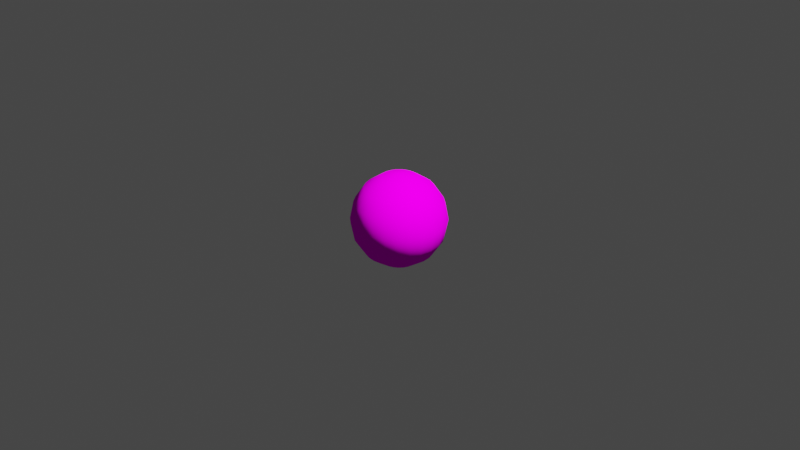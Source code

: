 # Source: golfball.blend  (saved by Blender 2.80.75; exported with 4.5.12 LTS)
import bpy
from mathutils import Matrix  # noqa: F401  (used for matrix-valued properties, if any)

bpy.ops.wm.read_factory_settings(use_empty=True)
scene = bpy.context.scene
scene.name = 'Scene'

# ---- collections
col_collection = bpy.data.collections.new('Collection'); scene.collection.children.link(col_collection)

# ---- images (referenced by path relative to the original .blend; pixels are not part of the script)
import os
ASSET_DIR = os.environ.get("B2B_ASSET_DIR", "")  # directory of the original .blend (textures are referenced by path, not embedded)
HERE = os.path.dirname(os.path.abspath(__file__))  # packed textures are extracted next to this script under _unpacked/

def load_image(name, relpath, width, height, colorspace="sRGB"):
    """Load a texture the original file referenced (path relative to the .blend, or extracted next to this script)."""
    p = next((c for c in (os.path.join(HERE, relpath), os.path.join(ASSET_DIR, relpath)) if relpath and os.path.exists(c)), "")
    if p:
        img = bpy.data.images.load(p, check_existing=True)
        img.name = name
    else:  # same state as the original file: an image datablock whose file is absent (Cycles renders it pink)
        img = bpy.data.images.new(name, width, height)
        img.source = "FILE"
        img.filepath = "//" + (relpath or name)
    img.colorspace_settings.name = colorspace
    return img
img_golfballdimples_jpg = load_image('golfballdimples.jpg', 'golfballdimples.jpg', 1024, 1024, 'sRGB')

# ---- materials (node trees are filled in below, after node groups)
mat_ball = bpy.data.materials.new('ball')
mat_ball.alpha_threshold = 0.5069
mat_ball.use_backface_culling = True
mat_ball.roughness = 0.0
mat_ball.metallic = 0.6045

# ---- material node trees
mat_ball.use_nodes = True; mat_ball.node_tree.nodes.clear()
_N = mat_ball.node_tree.nodes; _L = mat_ball.node_tree.links
n0 = _N.new('ShaderNodeOutputMaterial'); n0.name = 'Material Output'; n0.location = (358, 300)
n0.target = 'CYCLES'
n1 = _N.new('ShaderNodeBsdfDiffuse'); n1.name = 'Diffuse BSDF'; n1.location = (64, 251)
n2 = _N.new('ShaderNodeTexImage'); n2.name = 'Image Texture'; n2.location = (-318, 220)
n2.image = img_golfballdimples_jpg
n3 = _N.new('ShaderNodeOutputMaterial'); n3.name = 'Material Output.001'; n3.location = (0, 0)
n3.target = 'EEVEE'
n4 = _N.new('ShaderNodeMixShader'); n4.name = 'Mix Shader'; n4.location = (0, 0)
n4.label = 'Disable Shadow'
n4.hide = True
n5 = _N.new('ShaderNodeLightPath'); n5.name = 'Light Path'; n5.location = (0, 0)
n5.hide = True
n6 = _N.new('ShaderNodeBsdfTransparent'); n6.name = 'Transparent BSDF'; n6.location = (0, 0)
n6.hide = True
_L.new(n1.outputs[0], n0.inputs[0])
_L.new(n2.outputs[0], n1.inputs[0])
_L.new(n1.outputs[0], n4.inputs[1])
_L.new(n4.outputs[0], n3.inputs[0])
_L.new(n5.outputs[1], n4.inputs[0])
_L.new(n6.outputs[0], n4.inputs[2])
n0.is_active_output = True

# ---- world
world_world = bpy.data.worlds.new('World'); scene.world = world_world
world_world.use_nodes = True; world_world.node_tree.nodes.clear()
_N = world_world.node_tree.nodes; _L = world_world.node_tree.links
n0 = _N.new('ShaderNodeOutputWorld'); n0.name = 'World Output'; n0.location = (300, 300)
n1 = _N.new('ShaderNodeBackground'); n1.name = 'Background'; n1.location = (10, 300)
n1.inputs[0].default_value = (0.05088, 0.05088, 0.05088, 1.0)
_L.new(n1.outputs[0], n0.inputs[0])
n0.is_active_output = True
world_world.color = (0.05088, 0.05088, 0.05088)
world_world.use_sun_shadow = False
world_world.sun_shadow_jitter_overblur = 0.0

# ---- cameras
cam_camera = bpy.data.cameras.new('Camera')
cam_camera.clip_end = 100.0
cam_camera.ortho_scale = 7.314

# ---- lights
light_light = bpy.data.lights.new('Light', 'POINT')
light_light.transmission_factor = 0.0
light_light.energy = 1000.0
light_light.shadow_soft_size = 0.1
light_light.shadow_maximum_resolution = 0.006
light_light.use_absolute_resolution = True

# ---- meshes
me_sphere_001 = bpy.data.meshes.new('Sphere.001')
me_sphere_001.from_pydata([(0.0, 0.1913, 0.4619), (0.0, 0.4619, 0.1913), (0.0, 0.5, -2.186e-08), (0.0, 0.4619, -0.1913), (0.04952, 0.1848, 0.4619), (0.09151, 0.3415, 0.3536), (0.1196, 0.4462, 0.1913), (0.1294, 0.483, -2.186e-08), (0.1196, 0.4462, -0.1913), (0.09151, 0.3415, -0.3536), (0.04952, 0.1848, -0.4619), (0.09567, 0.1657, 0.4619), (0.1768, 0.3062, 0.3536), (0.231, 0.4001, 0.1913), (0.25, 0.433, -2.186e-08), (0.231, 0.4001, -0.1913), (0.1768, 0.3062, -0.3536), (0.09567, 0.1657, -0.4619), (0.1353, 0.1353, 0.4619), (0.25, 0.25, 0.3536), (0.3266, 0.3266, 0.1913), (0.3536, 0.3536, -2.186e-08), (0.3266, 0.3266, -0.1913), (0.25, 0.25, -0.3536), (0.1353, 0.1353, -0.4619), (0.1657, 0.09567, 0.4619), (0.3062, 0.1768, 0.3536), (0.4001, 0.231, 0.1913), (0.433, 0.25, -2.186e-08), (0.4001, 0.231, -0.1913), (0.3062, 0.1768, -0.3536), (0.1657, 0.09567, -0.4619), (0.1848, 0.04952, 0.4619), (0.3415, 0.09151, 0.3536), (0.4462, 0.1196, 0.1913), (0.483, 0.1294, -2.186e-08), (0.4462, 0.1196, -0.1913), (0.3415, 0.09151, -0.3536), (0.1848, 0.04952, -0.4619), (0.1913, 5.1e-08, 0.4619), (0.3536, 6.963e-08, 0.3536), (0.4619, 7.708e-08, 0.1913), (0.5, 7.708e-08, -2.186e-08), (0.4619, 7.708e-08, -0.1913), (0.3536, 6.963e-08, -0.3536), (0.1913, 6.59e-08, -0.4619), (0.1848, -0.04952, 0.4619), (0.3415, -0.09151, 0.3536), (0.4462, -0.1196, 0.1913), (0.483, -0.1294, -2.186e-08), (0.4462, -0.1196, -0.1913), (0.3415, -0.09151, -0.3536), (0.1848, -0.04952, -0.4619), (0.1657, -0.09567, 0.4619), (0.3062, -0.1768, 0.3536), (0.4001, -0.231, 0.1913), (0.433, -0.25, -2.186e-08), (0.4001, -0.231, -0.1913), (0.3062, -0.1768, -0.3536), (0.1657, -0.09567, -0.4619), (0.1353, -0.1353, 0.4619), (0.25, -0.25, 0.3536), (0.3266, -0.3266, 0.1913), (0.3536, -0.3536, -2.186e-08), (0.3266, -0.3266, -0.1913), (0.25, -0.25, -0.3536), (0.1353, -0.1353, -0.4619), (0.09567, -0.1657, 0.4619), (0.1768, -0.3062, 0.3536), (0.231, -0.4001, 0.1913), (0.25, -0.433, -2.186e-08), (0.231, -0.4001, -0.1913), (0.1768, -0.3062, -0.3536), (0.09567, -0.1657, -0.4619), (0.04952, -0.1848, 0.4619), (0.09151, -0.3415, 0.3536), (0.1196, -0.4462, 0.1913), (0.1294, -0.483, -2.186e-08), (0.1196, -0.4462, -0.1913), (0.09151, -0.3415, -0.3536), (0.04952, -0.1848, -0.4619), (-3.444e-08, -0.1913, 0.4619), (-2.699e-08, -0.3536, 0.3536), (-4.934e-08, -0.4619, 0.1913), (-6.424e-08, -0.5, -2.186e-08), (-4.934e-08, -0.4619, -0.1913), (-2.699e-08, -0.3536, -0.3536), (-2.327e-08, -0.1913, -0.4619), (-0.04952, -0.1848, 0.4619), (-0.09151, -0.3415, 0.3536), (-0.1196, -0.4462, 0.1913), (-0.1294, -0.483, -2.186e-08), (-0.1196, -0.4462, -0.1913), (-0.09151, -0.3415, -0.3536), (-0.04952, -0.1848, -0.4619), (0.0, 7.55e-08, -0.5), (-0.09567, -0.1657, 0.4619), (-0.1768, -0.3062, 0.3536), (-0.231, -0.4001, 0.1913), (-0.25, -0.433, -2.186e-08), (-0.231, -0.4001, -0.1913), (-0.1768, -0.3062, -0.3536), (-0.09567, -0.1657, -0.4619), (-0.1353, -0.1353, 0.4619), (-0.25, -0.25, 0.3536), (-0.3266, -0.3266, 0.1913), (-0.3536, -0.3536, -2.186e-08), (-0.3266, -0.3266, -0.1913), (-0.25, -0.25, -0.3536), (-0.1353, -0.1353, -0.4619), (-0.1657, -0.09567, 0.4619), (-0.3062, -0.1768, 0.3536), (-0.4001, -0.231, 0.1913), (-0.433, -0.25, -2.186e-08), (-0.4001, -0.231, -0.1913), (-0.3062, -0.1768, -0.3536), (-0.1657, -0.09567, -0.4619), (-0.1848, -0.04952, 0.4619), (-0.3415, -0.09151, 0.3536), (-0.4462, -0.1196, 0.1913), (-0.483, -0.1294, -2.186e-08), (-0.4462, -0.1196, -0.1913), (-0.3415, -0.09151, -0.3536), (-0.1848, -0.04952, -0.4619), (-0.1913, 1.106e-07, 0.4619), (-0.3536, 9.198e-08, 0.3536), (-0.4619, 1.441e-07, 0.1913), (-0.5, 9.198e-08, -2.186e-08), (-0.4619, 1.441e-07, -0.1913), (-0.3536, 9.198e-08, -0.3536), (-0.1913, 7.708e-08, -0.4619), (-0.1848, 0.04952, 0.4619), (-0.3415, 0.09151, 0.3536), (-0.4462, 0.1196, 0.1913), (-0.483, 0.1294, -2.186e-08), (-0.4462, 0.1196, -0.1913), (-0.3415, 0.09151, -0.3536), (-0.1848, 0.04952, -0.4619), (-0.1657, 0.09567, 0.4619), (-0.3062, 0.1768, 0.3536), (-0.4001, 0.231, 0.1913), (-0.433, 0.25, -2.186e-08), (-0.4001, 0.231, -0.1913), (-0.3062, 0.1768, -0.3536), (-0.1657, 0.09567, -0.4619), (-0.1353, 0.1353, 0.4619), (-0.25, 0.25, 0.3536), (-0.3266, 0.3266, 0.1913), (-0.3536, 0.3536, -2.186e-08), (-0.3266, 0.3266, -0.1913), (-0.25, 0.25, -0.3536), (-0.1353, 0.1353, -0.4619), (-0.09567, 0.1657, 0.4619), (-0.1768, 0.3062, 0.3536), (-0.231, 0.4001, 0.1913), (-0.25, 0.433, -2.186e-08), (-0.231, 0.4001, -0.1913), (-0.1768, 0.3062, -0.3536), (-0.09567, 0.1657, -0.4619), (-0.04952, 0.1848, 0.4619), (-0.09151, 0.3415, 0.3536), (-0.1196, 0.4462, 0.1913), (-0.1294, 0.483, -2.186e-08), (-0.1196, 0.4462, -0.1913), (-0.09151, 0.3415, -0.3536), (-0.04952, 0.1848, -0.4619), (-1.776e-15, 3.753e-14, 0.5), (1.771e-08, 0.3536, 0.3536), (1.771e-08, 0.3536, -0.3536), (-9.138e-10, 0.1913, -0.4619)], [], [(168, 3, 8, 9), (2, 1, 6, 7), (167, 0, 4, 5), (169, 168, 9, 10), (3, 2, 7, 8), (1, 167, 5, 6), (0, 166, 4), (95, 169, 10), (10, 9, 16, 17), (8, 7, 14, 15), (6, 5, 12, 13), (4, 166, 11), (95, 10, 17), (9, 8, 15, 16), (7, 6, 13, 14), (5, 4, 11, 12), (13, 12, 19, 20), (11, 166, 18), (95, 17, 24), (16, 15, 22, 23), (14, 13, 20, 21), (12, 11, 18, 19), (17, 16, 23, 24), (15, 14, 21, 22), (95, 24, 31), (23, 22, 29, 30), (21, 20, 27, 28), (19, 18, 25, 26), (24, 23, 30, 31), (22, 21, 28, 29), (20, 19, 26, 27), (18, 166, 25), (26, 25, 32, 33), (31, 30, 37, 38), (29, 28, 35, 36), (27, 26, 33, 34), (25, 166, 32), (95, 31, 38), (30, 29, 36, 37), (28, 27, 34, 35), (38, 37, 44, 45), (36, 35, 42, 43), (34, 33, 40, 41), (32, 166, 39), (95, 38, 45), (37, 36, 43, 44), (35, 34, 41, 42), (33, 32, 39, 40), (39, 166, 46), (95, 45, 52), (44, 43, 50, 51), (42, 41, 48, 49), (40, 39, 46, 47), (45, 44, 51, 52), (43, 42, 49, 50), (41, 40, 47, 48), (51, 50, 57, 58), (49, 48, 55, 56), (47, 46, 53, 54), (52, 51, 58, 59), (50, 49, 56, 57), (48, 47, 54, 55), (46, 166, 53), (95, 52, 59), (59, 58, 65, 66), (57, 56, 63, 64), (55, 54, 61, 62), (53, 166, 60), (95, 59, 66), (58, 57, 64, 65), (56, 55, 62, 63), (54, 53, 60, 61), (64, 63, 70, 71), (62, 61, 68, 69), (60, 166, 67), (95, 66, 73), (65, 64, 71, 72), (63, 62, 69, 70), (61, 60, 67, 68), (66, 65, 72, 73), (95, 73, 80), (72, 71, 78, 79), (70, 69, 76, 77), (68, 67, 74, 75), (73, 72, 79, 80), (71, 70, 77, 78), (69, 68, 75, 76), (67, 166, 74), (77, 76, 83, 84), (75, 74, 81, 82), (80, 79, 86, 87), (78, 77, 84, 85), (76, 75, 82, 83), (74, 166, 81), (95, 80, 87), (79, 78, 85, 86), (87, 86, 93, 94), (85, 84, 91, 92), (83, 82, 89, 90), (81, 166, 88), (95, 87, 94), (86, 85, 92, 93), (84, 83, 90, 91), (82, 81, 88, 89), (90, 89, 97, 98), (88, 166, 96), (95, 94, 102), (93, 92, 100, 101), (91, 90, 98, 99), (89, 88, 96, 97), (94, 93, 101, 102), (92, 91, 99, 100), (95, 102, 109), (101, 100, 107, 108), (99, 98, 105, 106), (97, 96, 103, 104), (102, 101, 108, 109), (100, 99, 106, 107), (98, 97, 104, 105), (96, 166, 103), (104, 103, 110, 111), (109, 108, 115, 116), (107, 106, 113, 114), (105, 104, 111, 112), (103, 166, 110), (95, 109, 116), (108, 107, 114, 115), (106, 105, 112, 113), (116, 115, 122, 123), (114, 113, 120, 121), (112, 111, 118, 119), (110, 166, 117), (95, 116, 123), (115, 114, 121, 122), (113, 112, 119, 120), (111, 110, 117, 118), (117, 166, 124), (95, 123, 130), (122, 121, 128, 129), (120, 119, 126, 127), (118, 117, 124, 125), (123, 122, 129, 130), (121, 120, 127, 128), (119, 118, 125, 126), (129, 128, 135, 136), (127, 126, 133, 134), (125, 124, 131, 132), (130, 129, 136, 137), (128, 127, 134, 135), (126, 125, 132, 133), (124, 166, 131), (95, 130, 137), (137, 136, 143, 144), (135, 134, 141, 142), (133, 132, 139, 140), (131, 166, 138), (95, 137, 144), (136, 135, 142, 143), (134, 133, 140, 141), (132, 131, 138, 139), (142, 141, 148, 149), (140, 139, 146, 147), (138, 166, 145), (95, 144, 151), (143, 142, 149, 150), (141, 140, 147, 148), (139, 138, 145, 146), (144, 143, 150, 151), (95, 151, 158), (150, 149, 156, 157), (148, 147, 154, 155), (146, 145, 152, 153), (151, 150, 157, 158), (149, 148, 155, 156), (147, 146, 153, 154), (145, 166, 152), (155, 154, 161, 162), (153, 152, 159, 160), (158, 157, 164, 165), (156, 155, 162, 163), (154, 153, 160, 161), (152, 166, 159), (95, 158, 165), (157, 156, 163, 164), (165, 164, 168, 169), (163, 162, 2, 3), (161, 160, 167, 1), (159, 166, 0), (95, 165, 169), (164, 163, 3, 168), (162, 161, 1, 2), (160, 159, 0, 167)])
me_sphere_001.polygons.foreach_set('use_smooth', [True] * 192)
_uv = me_sphere_001.uv_layers.new(name='UVMap')
_uv.uv.foreach_set('vector', [0.75, 0.25, 0.75, 0.375, 0.7083, 0.375, 0.7083, 0.25, 0.75, 0.5, 0.75, 0.625, 0.7083, 0.625, 0.7083, 0.5, 0.75, 0.75, 0.75, 0.875, 0.7083, 0.875, 0.7083, 0.75, 0.75, 0.125, 0.75, 0.25, 0.7083, 0.25, 0.7083, 0.125, 0.75, 0.375, 0.75, 0.5, 0.7083, 0.5, 0.7083, 0.375, 0.75, 0.625, 0.75, 0.75, 0.7083, 0.75, 0.7083, 0.625, 0.75, 0.875, 0.7292, 1.0, 0.7083, 0.875, 0.7292, 0.0, 0.75, 0.125, 0.7083, 0.125, 0.7083, 0.125, 0.7083, 0.25, 0.6667, 0.25, 0.6667, 0.125, 0.7083, 0.375, 0.7083, 0.5, 0.6667, 0.5, 0.6667, 0.375, 0.7083, 0.625, 0.7083, 0.75, 0.6667, 0.75, 0.6667, 0.625, 0.7083, 0.875, 0.6875, 1.0, 0.6667, 0.875, 0.6875, 0.0, 0.7083, 0.125, 0.6667, 0.125, 0.7083, 0.25, 0.7083, 0.375, 0.6667, 0.375, 0.6667, 0.25, 0.7083, 0.5, 0.7083, 0.625, 0.6667, 0.625, 0.6667, 0.5, 0.7083, 0.75, 0.7083, 0.875, 0.6667, 0.875, 0.6667, 0.75, 0.6667, 0.625, 0.6667, 0.75, 0.625, 0.75, 0.625, 0.625, 0.6667, 0.875, 0.6458, 1.0, 0.625, 0.875, 0.6458, 0.0, 0.6667, 0.125, 0.625, 0.125, 0.6667, 0.25, 0.6667, 0.375, 0.625, 0.375, 0.625, 0.25, 0.6667, 0.5, 0.6667, 0.625, 0.625, 0.625, 0.625, 0.5, 0.6667, 0.75, 0.6667, 0.875, 0.625, 0.875, 0.625, 0.75, 0.6667, 0.125, 0.6667, 0.25, 0.625, 0.25, 0.625, 0.125, 0.6667, 0.375, 0.6667, 0.5, 0.625, 0.5, 0.625, 0.375, 0.6042, 0.0, 0.625, 0.125, 0.5833, 0.125, 0.625, 0.25, 0.625, 0.375, 0.5833, 0.375, 0.5833, 0.25, 0.625, 0.5, 0.625, 0.625, 0.5833, 0.625, 0.5833, 0.5, 0.625, 0.75, 0.625, 0.875, 0.5833, 0.875, 0.5833, 0.75, 0.625, 0.125, 0.625, 0.25, 0.5833, 0.25, 0.5833, 0.125, 0.625, 0.375, 0.625, 0.5, 0.5833, 0.5, 0.5833, 0.375, 0.625, 0.625, 0.625, 0.75, 0.5833, 0.75, 0.5833, 0.625, 0.625, 0.875, 0.6042, 1.0, 0.5833, 0.875, 0.5833, 0.75, 0.5833, 0.875, 0.5417, 0.875, 0.5417, 0.75, 0.5833, 0.125, 0.5833, 0.25, 0.5417, 0.25, 0.5417, 0.125, 0.5833, 0.375, 0.5833, 0.5, 0.5417, 0.5, 0.5417, 0.375, 0.5833, 0.625, 0.5833, 0.75, 0.5417, 0.75, 0.5417, 0.625, 0.5833, 0.875, 0.5625, 1.0, 0.5417, 0.875, 0.5625, 0.0, 0.5833, 0.125, 0.5417, 0.125, 0.5833, 0.25, 0.5833, 0.375, 0.5417, 0.375, 0.5417, 0.25, 0.5833, 0.5, 0.5833, 0.625, 0.5417, 0.625, 0.5417, 0.5, 0.5417, 0.125, 0.5417, 0.25, 0.5, 0.25, 0.5, 0.125, 0.5417, 0.375, 0.5417, 0.5, 0.5, 0.5, 0.5, 0.375, 0.5417, 0.625, 0.5417, 0.75, 0.5, 0.75, 0.5, 0.625, 0.5417, 0.875, 0.5208, 1.0, 0.5, 0.875, 0.5208, 0.0, 0.5417, 0.125, 0.5, 0.125, 0.5417, 0.25, 0.5417, 0.375, 0.5, 0.375, 0.5, 0.25, 0.5417, 0.5, 0.5417, 0.625, 0.5, 0.625, 0.5, 0.5, 0.5417, 0.75, 0.5417, 0.875, 0.5, 0.875, 0.5, 0.75, 0.5, 0.875, 0.4792, 1.0, 0.4583, 0.875, 0.4792, 0.0, 0.5, 0.125, 0.4583, 0.125, 0.5, 0.25, 0.5, 0.375, 0.4583, 0.375, 0.4583, 0.25, 0.5, 0.5, 0.5, 0.625, 0.4583, 0.625, 0.4583, 0.5, 0.5, 0.75, 0.5, 0.875, 0.4583, 0.875, 0.4583, 0.75, 0.5, 0.125, 0.5, 0.25, 0.4583, 0.25, 0.4583, 0.125, 0.5, 0.375, 0.5, 0.5, 0.4583, 0.5, 0.4583, 0.375, 0.5, 0.625, 0.5, 0.75, 0.4583, 0.75, 0.4583, 0.625, 0.4583, 0.25, 0.4583, 0.375, 0.4167, 0.375, 0.4167, 0.25, 0.4583, 0.5, 0.4583, 0.625, 0.4167, 0.625, 0.4167, 0.5, 0.4583, 0.75, 0.4583, 0.875, 0.4167, 0.875, 0.4167, 0.75, 0.4583, 0.125, 0.4583, 0.25, 0.4167, 0.25, 0.4167, 0.125, 0.4583, 0.375, 0.4583, 0.5, 0.4167, 0.5, 0.4167, 0.375, 0.4583, 0.625, 0.4583, 0.75, 0.4167, 0.75, 0.4167, 0.625, 0.4583, 0.875, 0.4375, 1.0, 0.4167, 0.875, 0.4375, 0.0, 0.4583, 0.125, 0.4167, 0.125, 0.4167, 0.125, 0.4167, 0.25, 0.375, 0.25, 0.375, 0.125, 0.4167, 0.375, 0.4167, 0.5, 0.375, 0.5, 0.375, 0.375, 0.4167, 0.625, 0.4167, 0.75, 0.375, 0.75, 0.375, 0.625, 0.4167, 0.875, 0.3958, 1.0, 0.375, 0.875, 0.3958, 0.0, 0.4167, 0.125, 0.375, 0.125, 0.4167, 0.25, 0.4167, 0.375, 0.375, 0.375, 0.375, 0.25, 0.4167, 0.5, 0.4167, 0.625, 0.375, 0.625, 0.375, 0.5, 0.4167, 0.75, 0.4167, 0.875, 0.375, 0.875, 0.375, 0.75, 0.375, 0.375, 0.375, 0.5, 0.3333, 0.5, 0.3333, 0.375, 0.375, 0.625, 0.375, 0.75, 0.3333, 0.75, 0.3333, 0.625, 0.375, 0.875, 0.3542, 1.0, 0.3333, 0.875, 0.3542, 0.0, 0.375, 0.125, 0.3333, 0.125, 0.375, 0.25, 0.375, 0.375, 0.3333, 0.375, 0.3333, 0.25, 0.375, 0.5, 0.375, 0.625, 0.3333, 0.625, 0.3333, 0.5, 0.375, 0.75, 0.375, 0.875, 0.3333, 0.875, 0.3333, 0.75, 0.375, 0.125, 0.375, 0.25, 0.3333, 0.25, 0.3333, 0.125, 0.3125, 0.0, 0.3333, 0.125, 0.2917, 0.125, 0.3333, 0.25, 0.3333, 0.375, 0.2917, 0.375, 0.2917, 0.25, 0.3333, 0.5, 0.3333, 0.625, 0.2917, 0.625, 0.2917, 0.5, 0.3333, 0.75, 0.3333, 0.875, 0.2917, 0.875, 0.2917, 0.75, 0.3333, 0.125, 0.3333, 0.25, 0.2917, 0.25, 0.2917, 0.125, 0.3333, 0.375, 0.3333, 0.5, 0.2917, 0.5, 0.2917, 0.375, 0.3333, 0.625, 0.3333, 0.75, 0.2917, 0.75, 0.2917, 0.625, 0.3333, 0.875, 0.3125, 1.0, 0.2917, 0.875, 0.2917, 0.5, 0.2917, 0.625, 0.25, 0.625, 0.25, 0.5, 0.2917, 0.75, 0.2917, 0.875, 0.25, 0.875, 0.25, 0.75, 0.2917, 0.125, 0.2917, 0.25, 0.25, 0.25, 0.25, 0.125, 0.2917, 0.375, 0.2917, 0.5, 0.25, 0.5, 0.25, 0.375, 0.2917, 0.625, 0.2917, 0.75, 0.25, 0.75, 0.25, 0.625, 0.2917, 0.875, 0.2708, 1.0, 0.25, 0.875, 0.2708, 0.0, 0.2917, 0.125, 0.25, 0.125, 0.2917, 0.25, 0.2917, 0.375, 0.25, 0.375, 0.25, 0.25, 0.25, 0.125, 0.25, 0.25, 0.2083, 0.25, 0.2083, 0.125, 0.25, 0.375, 0.25, 0.5, 0.2083, 0.5, 0.2083, 0.375, 0.25, 0.625, 0.25, 0.75, 0.2083, 0.75, 0.2083, 0.625, 0.25, 0.875, 0.2292, 1.0, 0.2083, 0.875, 0.2292, 0.0, 0.25, 0.125, 0.2083, 0.125, 0.25, 0.25, 0.25, 0.375, 0.2083, 0.375, 0.2083, 0.25, 0.25, 0.5, 0.25, 0.625, 0.2083, 0.625, 0.2083, 0.5, 0.25, 0.75, 0.25, 0.875, 0.2083, 0.875, 0.2083, 0.75, 0.2083, 0.625, 0.2083, 0.75, 0.1667, 0.75, 0.1667, 0.625, 0.2083, 0.875, 0.1875, 1.0, 0.1667, 0.875, 0.1875, 0.0, 0.2083, 0.125, 0.1667, 0.125, 0.2083, 0.25, 0.2083, 0.375, 0.1667, 0.375, 0.1667, 0.25, 0.2083, 0.5, 0.2083, 0.625, 0.1667, 0.625, 0.1667, 0.5, 0.2083, 0.75, 0.2083, 0.875, 0.1667, 0.875, 0.1667, 0.75, 0.2083, 0.125, 0.2083, 0.25, 0.1667, 0.25, 0.1667, 0.125, 0.2083, 0.375, 0.2083, 0.5, 0.1667, 0.5, 0.1667, 0.375, 0.1458, 0.0, 0.1667, 0.125, 0.125, 0.125, 0.1667, 0.25, 0.1667, 0.375, 0.125, 0.375, 0.125, 0.25, 0.1667, 0.5, 0.1667, 0.625, 0.125, 0.625, 0.125, 0.5, 0.1667, 0.75, 0.1667, 0.875, 0.125, 0.875, 0.125, 0.75, 0.1667, 0.125, 0.1667, 0.25, 0.125, 0.25, 0.125, 0.125, 0.1667, 0.375, 0.1667, 0.5, 0.125, 0.5, 0.125, 0.375, 0.1667, 0.625, 0.1667, 0.75, 0.125, 0.75, 0.125, 0.625, 0.1667, 0.875, 0.1458, 1.0, 0.125, 0.875, 0.125, 0.75, 0.125, 0.875, 0.08333, 0.875, 0.08333, 0.75, 0.125, 0.125, 0.125, 0.25, 0.08333, 0.25, 0.08333, 0.125, 0.125, 0.375, 0.125, 0.5, 0.08333, 0.5, 0.08333, 0.375, 0.125, 0.625, 0.125, 0.75, 0.08333, 0.75, 0.08333, 0.625, 0.125, 0.875, 0.1042, 1.0, 0.08333, 0.875, 0.1042, 0.0, 0.125, 0.125, 0.08333, 0.125, 0.125, 0.25, 0.125, 0.375, 0.08333, 0.375, 0.08333, 0.25, 0.125, 0.5, 0.125, 0.625, 0.08333, 0.625, 0.08333, 0.5, 0.08333, 0.125, 0.08333, 0.25, 0.04167, 0.25, 0.04167, 0.125, 0.08333, 0.375, 0.08333, 0.5, 0.04167, 0.5, 0.04167, 0.375, 0.08333, 0.625, 0.08333, 0.75, 0.04167, 0.75, 0.04167, 0.625, 0.08333, 0.875, 0.0625, 1.0, 0.04167, 0.875, 0.0625, 0.0, 0.08333, 0.125, 0.04167, 0.125, 0.08333, 0.25, 0.08333, 0.375, 0.04167, 0.375, 0.04167, 0.25, 0.08333, 0.5, 0.08333, 0.625, 0.04167, 0.625, 0.04167, 0.5, 0.08333, 0.75, 0.08333, 0.875, 0.04167, 0.875, 0.04167, 0.75, 0.04167, 0.875, 0.02083, 1.0, 0.0, 0.875, 0.02083, 0.0, 0.04167, 0.125, 0.0, 0.125, 0.04167, 0.25, 0.04167, 0.375, 0.0, 0.375, 0.0, 0.25, 0.04167, 0.5, 0.04167, 0.625, 0.0, 0.625, 0.0, 0.5, 0.04167, 0.75, 0.04167, 0.875, 0.0, 0.875, 0.0, 0.75, 0.04167, 0.125, 0.04167, 0.25, 0.0, 0.25, 0.0, 0.125, 0.04167, 0.375, 0.04167, 0.5, 0.0, 0.5, 0.0, 0.375, 0.04167, 0.625, 0.04167, 0.75, 0.0, 0.75, 0.0, 0.625, 1.0, 0.25, 1.0, 0.375, 0.9583, 0.375, 0.9583, 0.25, 1.0, 0.5, 1.0, 0.625, 0.9583, 0.625, 0.9583, 0.5, 1.0, 0.75, 1.0, 0.875, 0.9583, 0.875, 0.9583, 0.75, 1.0, 0.125, 1.0, 0.25, 0.9583, 0.25, 0.9583, 0.125, 1.0, 0.375, 1.0, 0.5, 0.9583, 0.5, 0.9583, 0.375, 1.0, 0.625, 1.0, 0.75, 0.9583, 0.75, 0.9583, 0.625, 1.0, 0.875, 0.9792, 1.0, 0.9583, 0.875, 0.9792, 0.0, 1.0, 0.125, 0.9583, 0.125, 0.9583, 0.125, 0.9583, 0.25, 0.9167, 0.25, 0.9167, 0.125, 0.9583, 0.375, 0.9583, 0.5, 0.9167, 0.5, 0.9167, 0.375, 0.9583, 0.625, 0.9583, 0.75, 0.9167, 0.75, 0.9167, 0.625, 0.9583, 0.875, 0.9375, 1.0, 0.9167, 0.875, 0.9375, 0.0, 0.9583, 0.125, 0.9167, 0.125, 0.9583, 0.25, 0.9583, 0.375, 0.9167, 0.375, 0.9167, 0.25, 0.9583, 0.5, 0.9583, 0.625, 0.9167, 0.625, 0.9167, 0.5, 0.9583, 0.75, 0.9583, 0.875, 0.9167, 0.875, 0.9167, 0.75, 0.9167, 0.375, 0.9167, 0.5, 0.875, 0.5, 0.875, 0.375, 0.9167, 0.625, 0.9167, 0.75, 0.875, 0.75, 0.875, 0.625, 0.9167, 0.875, 0.8958, 1.0, 0.875, 0.875, 0.8958, 0.0, 0.9167, 0.125, 0.875, 0.125, 0.9167, 0.25, 0.9167, 0.375, 0.875, 0.375, 0.875, 0.25, 0.9167, 0.5, 0.9167, 0.625, 0.875, 0.625, 0.875, 0.5, 0.9167, 0.75, 0.9167, 0.875, 0.875, 0.875, 0.875, 0.75, 0.9167, 0.125, 0.9167, 0.25, 0.875, 0.25, 0.875, 0.125, 0.8542, 0.0, 0.875, 0.125, 0.8333, 0.125, 0.875, 0.25, 0.875, 0.375, 0.8333, 0.375, 0.8333, 0.25, 0.875, 0.5, 0.875, 0.625, 0.8333, 0.625, 0.8333, 0.5, 0.875, 0.75, 0.875, 0.875, 0.8333, 0.875, 0.8333, 0.75, 0.875, 0.125, 0.875, 0.25, 0.8333, 0.25, 0.8333, 0.125, 0.875, 0.375, 0.875, 0.5, 0.8333, 0.5, 0.8333, 0.375, 0.875, 0.625, 0.875, 0.75, 0.8333, 0.75, 0.8333, 0.625, 0.875, 0.875, 0.8542, 1.0, 0.8333, 0.875, 0.8333, 0.5, 0.8333, 0.625, 0.7917, 0.625, 0.7917, 0.5, 0.8333, 0.75, 0.8333, 0.875, 0.7917, 0.875, 0.7917, 0.75, 0.8333, 0.125, 0.8333, 0.25, 0.7917, 0.25, 0.7917, 0.125, 0.8333, 0.375, 0.8333, 0.5, 0.7917, 0.5, 0.7917, 0.375, 0.8333, 0.625, 0.8333, 0.75, 0.7917, 0.75, 0.7917, 0.625, 0.8333, 0.875, 0.8125, 1.0, 0.7917, 0.875, 0.8125, 0.0, 0.8333, 0.125, 0.7917, 0.125, 0.8333, 0.25, 0.8333, 0.375, 0.7917, 0.375, 0.7917, 0.25, 0.7917, 0.125, 0.7917, 0.25, 0.75, 0.25, 0.75, 0.125, 0.7917, 0.375, 0.7917, 0.5, 0.75, 0.5, 0.75, 0.375, 0.7917, 0.625, 0.7917, 0.75, 0.75, 0.75, 0.75, 0.625, 0.7917, 0.875, 0.7708, 1.0, 0.75, 0.875, 0.7708, 0.0, 0.7917, 0.125, 0.75, 0.125, 0.7917, 0.25, 0.7917, 0.375, 0.75, 0.375, 0.75, 0.25, 0.7917, 0.5, 0.7917, 0.625, 0.75, 0.625, 0.75, 0.5, 0.7917, 0.75, 0.7917, 0.875, 0.75, 0.875, 0.75, 0.75])
me_sphere_001.materials.append(mat_ball)
me_sphere_001.use_remesh_preserve_volume = False
me_sphere_001.use_remesh_preserve_attributes = False
me_sphere_001.use_mirror_vertex_groups = False
me_sphere_001.update()

# ---- objects
ob_light = bpy.data.objects.new('Light', light_light)
ob_camera = bpy.data.objects.new('Camera', cam_camera)
ob_sphere = bpy.data.objects.new('Sphere', me_sphere_001)

# ---- transforms, parenting, visibility, modifiers, constraints
ob_light.location = (1.76, -0.08557, 2.623)
ob_light.rotation_euler = (0.6503, 0.05522, 1.866)
ob_light.lock_rotations_4d = False
ob_light.empty_display_type = 'ARROWS'
ob_light.color = (0.0, 0.0, 0.0, 0.0)
ob_light.lineart.crease_threshold = 0.0
ob_camera.location = (7.359, -6.926, 4.958)
ob_camera.rotation_euler = (1.109, 0.0, 0.8149)
ob_camera.lock_rotations_4d = False
ob_camera.empty_display_type = 'ARROWS'
ob_camera.color = (0.0, 0.0, 0.0, 0.0)
ob_camera.display_type = 'WIRE'
ob_camera.lineart.crease_threshold = 0.0
ob_sphere.location = (0.0, 0.0, 0.0)
ob_sphere.visible_shadow = False
ob_sphere.lineart.crease_threshold = 0.0

# ---- collection membership
col_collection.objects.link(ob_light)
col_collection.objects.link(ob_camera)
col_collection.objects.link(ob_sphere)

# ---- scene / render settings (as saved in the file)
scene.camera = ob_camera
scene.frame_start = 1; scene.frame_end = 250; scene.frame_set(1)
scene.render.engine = 'BLENDER_EEVEE_NEXT'
scene.render.image_settings.file_format = 'JPEG'
scene.render.image_settings.color_mode = 'RGB'
scene.render.image_settings.quality = 50
scene.render.image_settings.compression = 50
scene.cycles.use_denoising = False
scene.cycles.samples = 128
scene.cycles.sampling_pattern = 'TABULATED_SOBOL'
scene.cycles.use_adaptive_sampling = False
scene.cycles.use_light_tree = False
scene.eevee.gi_glossy_clamp = 9.0
scene.view_settings.view_transform = 'Filmic'
bpy.context.view_layer.update()
